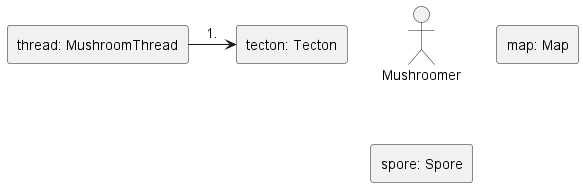

The diagram above was rendered by PlantUML. Its source (embedded in the PNG):
@startuml Grows thread
skinparam linestyle ortho
actor Mushroomer
rectangle "map: Map" as 1
rectangle "tecton: Tecton" as 2.1
rectangle "thread: MushroomThread" as 3
rectangle "spore: Spore" as 4

3 -right-> 2.1: 1. 

@enduml